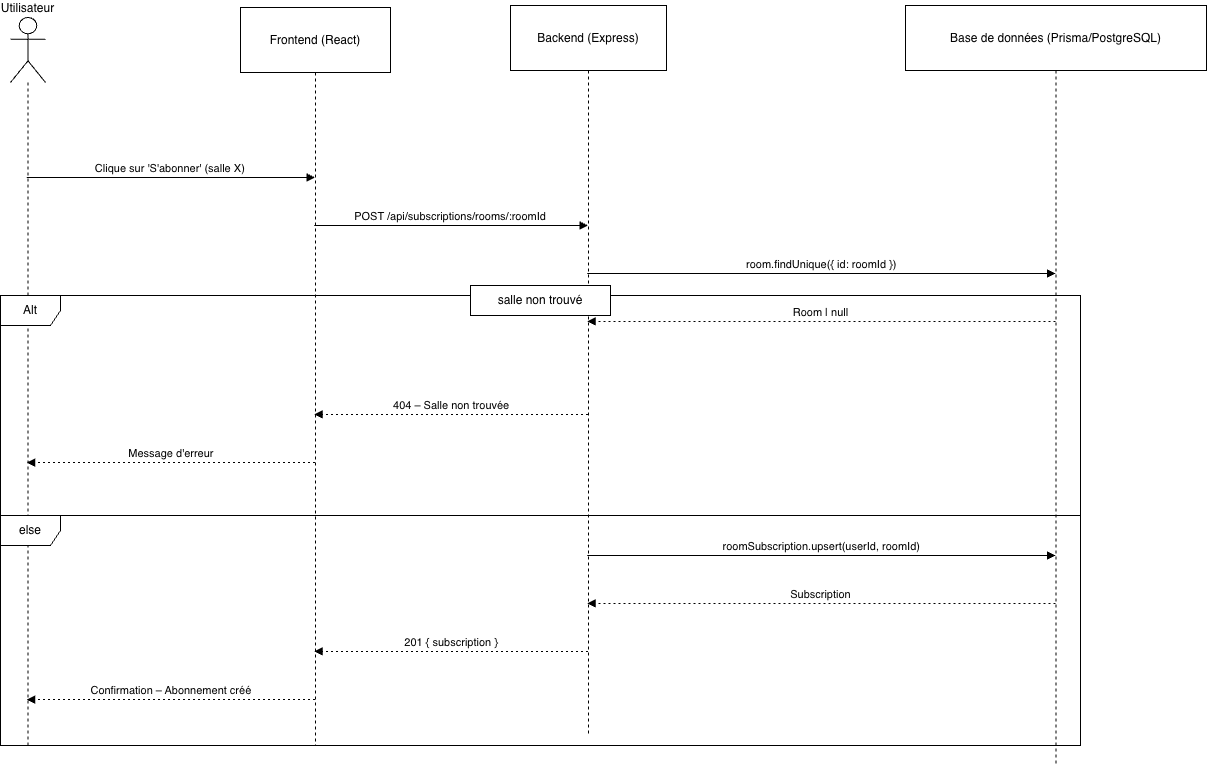

The diagram above was exported from draw.io. Its source (the exported page's mxGraphModel, read from the mxfile embedded in the PNG):
<mxGraphModel dx="2662" dy="1384" grid="1" gridSize="10" guides="1" tooltips="1" connect="1" arrows="1" fold="1" page="1" pageScale="1" pageWidth="850" pageHeight="1100" math="0" shadow="0">
  <root>
    <mxCell id="0" />
    <mxCell id="1" parent="0" />
    <mxCell id="mvCqTqwDwcziWsBz8Sbg-1" parent="1" style="shape=umlLifeline;perimeter=lifelinePerimeter;whiteSpace=wrap;container=1;dropTarget=0;collapsible=0;recursiveResize=0;outlineConnect=0;portConstraint=eastwest;newEdgeStyle={&quot;edgeStyle&quot;:&quot;elbowEdgeStyle&quot;,&quot;elbow&quot;:&quot;vertical&quot;,&quot;curved&quot;:0,&quot;rounded&quot;:0};participant=umlActor;verticalAlign=bottom;labelPosition=center;verticalLabelPosition=top;align=center;size=65;" value="Utilisateur" vertex="1">
      <mxGeometry height="728" width="35" x="230" y="32" as="geometry" />
    </mxCell>
    <mxCell id="mvCqTqwDwcziWsBz8Sbg-2" parent="1" style="shape=umlLifeline;perimeter=lifelinePerimeter;whiteSpace=wrap;container=1;dropTarget=0;collapsible=0;recursiveResize=0;outlineConnect=0;portConstraint=eastwest;newEdgeStyle={&quot;edgeStyle&quot;:&quot;elbowEdgeStyle&quot;,&quot;elbow&quot;:&quot;vertical&quot;,&quot;curved&quot;:0,&quot;rounded&quot;:0};size=65;" value="Frontend (React)" vertex="1">
      <mxGeometry height="738" width="150" x="460" y="22" as="geometry" />
    </mxCell>
    <mxCell id="mvCqTqwDwcziWsBz8Sbg-3" parent="1" style="shape=umlLifeline;perimeter=lifelinePerimeter;whiteSpace=wrap;container=1;dropTarget=0;collapsible=0;recursiveResize=0;outlineConnect=0;portConstraint=eastwest;newEdgeStyle={&quot;edgeStyle&quot;:&quot;elbowEdgeStyle&quot;,&quot;elbow&quot;:&quot;vertical&quot;,&quot;curved&quot;:0,&quot;rounded&quot;:0};size=65;" value="Backend (Express)" vertex="1">
      <mxGeometry height="730" width="156" x="730" y="20" as="geometry" />
    </mxCell>
    <mxCell id="mvCqTqwDwcziWsBz8Sbg-4" parent="1" style="shape=umlLifeline;perimeter=lifelinePerimeter;whiteSpace=wrap;container=1;dropTarget=0;collapsible=0;recursiveResize=0;outlineConnect=0;portConstraint=eastwest;newEdgeStyle={&quot;edgeStyle&quot;:&quot;elbowEdgeStyle&quot;,&quot;elbow&quot;:&quot;vertical&quot;,&quot;curved&quot;:0,&quot;rounded&quot;:0};size=65;" value="Base de données (Prisma/PostgreSQL)" vertex="1">
      <mxGeometry height="759" width="301" x="1125" y="20" as="geometry" />
    </mxCell>
    <mxCell id="mvCqTqwDwcziWsBz8Sbg-14" edge="1" parent="1" source="mvCqTqwDwcziWsBz8Sbg-1" style="verticalAlign=bottom;edgeStyle=elbowEdgeStyle;elbow=vertical;curved=0;rounded=0;endArrow=block;" target="mvCqTqwDwcziWsBz8Sbg-2" value="Clique sur 'S'abonner' (salle X)">
      <mxGeometry relative="1" as="geometry">
        <Array as="points">
          <mxPoint x="268" y="192" />
        </Array>
      </mxGeometry>
    </mxCell>
    <mxCell id="mvCqTqwDwcziWsBz8Sbg-15" edge="1" parent="1" source="mvCqTqwDwcziWsBz8Sbg-2" style="verticalAlign=bottom;edgeStyle=elbowEdgeStyle;elbow=vertical;curved=0;rounded=0;endArrow=block;" target="mvCqTqwDwcziWsBz8Sbg-3" value="POST /api/subscriptions/rooms/:roomId">
      <mxGeometry relative="1" as="geometry">
        <Array as="points">
          <mxPoint x="617" y="240" />
        </Array>
      </mxGeometry>
    </mxCell>
    <mxCell id="mvCqTqwDwcziWsBz8Sbg-16" edge="1" parent="1" source="mvCqTqwDwcziWsBz8Sbg-3" style="verticalAlign=bottom;edgeStyle=elbowEdgeStyle;elbow=vertical;curved=0;rounded=0;endArrow=block;" target="mvCqTqwDwcziWsBz8Sbg-4" value="room.findUnique({ id: roomId })">
      <mxGeometry relative="1" as="geometry">
        <Array as="points">
          <mxPoint x="1106" y="288" />
        </Array>
      </mxGeometry>
    </mxCell>
    <mxCell id="mvCqTqwDwcziWsBz8Sbg-17" edge="1" parent="1" source="mvCqTqwDwcziWsBz8Sbg-4" style="verticalAlign=bottom;edgeStyle=elbowEdgeStyle;elbow=vertical;curved=0;rounded=0;dashed=1;dashPattern=2 3;endArrow=block;" target="mvCqTqwDwcziWsBz8Sbg-3" value="Room | null">
      <mxGeometry relative="1" as="geometry">
        <Array as="points">
          <mxPoint x="1109" y="336" />
        </Array>
      </mxGeometry>
    </mxCell>
    <mxCell id="mvCqTqwDwcziWsBz8Sbg-18" edge="1" parent="1" source="mvCqTqwDwcziWsBz8Sbg-3" style="verticalAlign=bottom;edgeStyle=elbowEdgeStyle;elbow=vertical;curved=0;rounded=0;dashed=1;dashPattern=2 3;endArrow=block;" target="mvCqTqwDwcziWsBz8Sbg-2" value="404 – Salle non trouvée">
      <mxGeometry relative="1" as="geometry">
        <Array as="points">
          <mxPoint x="620" y="429" />
        </Array>
      </mxGeometry>
    </mxCell>
    <mxCell id="mvCqTqwDwcziWsBz8Sbg-19" edge="1" parent="1" source="mvCqTqwDwcziWsBz8Sbg-2" style="verticalAlign=bottom;edgeStyle=elbowEdgeStyle;elbow=vertical;curved=0;rounded=0;dashed=1;dashPattern=2 3;endArrow=block;" target="mvCqTqwDwcziWsBz8Sbg-1" value="Message d'erreur">
      <mxGeometry relative="1" as="geometry">
        <Array as="points">
          <mxPoint x="271" y="477" />
        </Array>
      </mxGeometry>
    </mxCell>
    <mxCell id="mvCqTqwDwcziWsBz8Sbg-20" edge="1" parent="1" source="mvCqTqwDwcziWsBz8Sbg-3" style="verticalAlign=bottom;edgeStyle=elbowEdgeStyle;elbow=vertical;curved=0;rounded=0;endArrow=block;" target="mvCqTqwDwcziWsBz8Sbg-4" value="roomSubscription.upsert(userId, roomId)">
      <mxGeometry relative="1" as="geometry">
        <Array as="points">
          <mxPoint x="1106" y="570" />
        </Array>
      </mxGeometry>
    </mxCell>
    <mxCell id="mvCqTqwDwcziWsBz8Sbg-21" edge="1" parent="1" source="mvCqTqwDwcziWsBz8Sbg-4" style="verticalAlign=bottom;edgeStyle=elbowEdgeStyle;elbow=vertical;curved=0;rounded=0;dashed=1;dashPattern=2 3;endArrow=block;" target="mvCqTqwDwcziWsBz8Sbg-3" value="Subscription">
      <mxGeometry relative="1" as="geometry">
        <Array as="points">
          <mxPoint x="1109" y="618" />
        </Array>
      </mxGeometry>
    </mxCell>
    <mxCell id="mvCqTqwDwcziWsBz8Sbg-22" edge="1" parent="1" source="mvCqTqwDwcziWsBz8Sbg-3" style="verticalAlign=bottom;edgeStyle=elbowEdgeStyle;elbow=vertical;curved=0;rounded=0;dashed=1;dashPattern=2 3;endArrow=block;" target="mvCqTqwDwcziWsBz8Sbg-2" value="201 { subscription }">
      <mxGeometry relative="1" as="geometry">
        <Array as="points">
          <mxPoint x="620" y="666" />
        </Array>
      </mxGeometry>
    </mxCell>
    <mxCell id="mvCqTqwDwcziWsBz8Sbg-23" edge="1" parent="1" source="mvCqTqwDwcziWsBz8Sbg-2" style="verticalAlign=bottom;edgeStyle=elbowEdgeStyle;elbow=vertical;curved=0;rounded=0;dashed=1;dashPattern=2 3;endArrow=block;" target="mvCqTqwDwcziWsBz8Sbg-1" value="Confirmation – Abonnement créé">
      <mxGeometry relative="1" as="geometry">
        <Array as="points">
          <mxPoint x="271" y="714" />
        </Array>
      </mxGeometry>
    </mxCell>
    <mxCell id="mvCqTqwDwcziWsBz8Sbg-40" parent="1" style="shape=umlFrame;whiteSpace=wrap;html=1;pointerEvents=0;" value="Alt" vertex="1">
      <mxGeometry height="220" width="1080" x="220" y="310" as="geometry" />
    </mxCell>
    <mxCell id="mvCqTqwDwcziWsBz8Sbg-41" parent="1" style="rounded=0;whiteSpace=wrap;html=1;" value="salle non trouvé" vertex="1">
      <mxGeometry height="30" width="140" x="690" y="300" as="geometry" />
    </mxCell>
    <mxCell id="mvCqTqwDwcziWsBz8Sbg-45" parent="1" style="shape=umlFrame;whiteSpace=wrap;html=1;pointerEvents=0;" value="else" vertex="1">
      <mxGeometry height="230" width="1080" x="220" y="530" as="geometry" />
    </mxCell>
  </root>
</mxGraphModel>